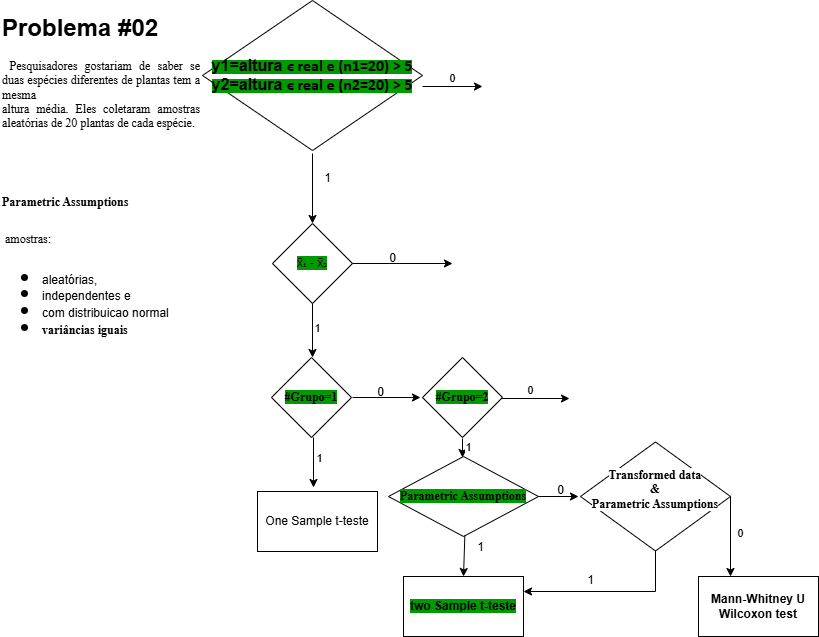

The diagram above was exported from draw.io. Its source (the exported page's mxGraphModel, read from the mxfile embedded in the PNG):
<mxGraphModel dx="874" dy="473" grid="1" gridSize="10" guides="1" tooltips="1" connect="1" arrows="1" fold="1" page="1" pageScale="1" pageWidth="850" pageHeight="1100" math="0" shadow="0">
  <root>
    <mxCell id="Va2pjjKbxWWMBGstHyXT-0" />
    <mxCell id="Va2pjjKbxWWMBGstHyXT-1" parent="Va2pjjKbxWWMBGstHyXT-0" />
    <mxCell id="Va2pjjKbxWWMBGstHyXT-2" value="&lt;span style=&quot;background-color: rgb(0, 153, 0);&quot;&gt;&lt;b style=&quot;&quot;&gt;&lt;span style=&quot;font-size: 12pt; line-height: 115%;&quot;&gt;y1=altura&amp;nbsp;&lt;/span&gt;&lt;span style=&quot;font-size: 12pt; line-height: 115%; font-family: Calibri, sans-serif;&quot;&gt;ϵ&lt;/span&gt;&lt;span style=&quot;font-size: 12pt; line-height: 115%; font-family: Calibri, sans-serif;&quot;&gt; real e (n1=20) &amp;gt; 5&lt;/span&gt;&lt;/b&gt;&lt;/span&gt;&lt;div&gt;&lt;span style=&quot;background-color: rgb(0, 153, 0);&quot;&gt;&lt;b&gt;&lt;span style=&quot;font-size: 12pt; line-height: 18.4px;&quot;&gt;y2=altura&amp;nbsp;&lt;/span&gt;&lt;span style=&quot;font-size: 12pt; line-height: 18.4px; font-family: Calibri, sans-serif;&quot;&gt;ϵ&lt;/span&gt;&lt;span style=&quot;font-size: 12pt; line-height: 18.4px; font-family: Calibri, sans-serif;&quot;&gt;&amp;nbsp;real e (n2=20) &amp;gt; 5&lt;/span&gt;&lt;/b&gt;&lt;b style=&quot;&quot;&gt;&lt;span style=&quot;font-size: 12pt; line-height: 115%; font-family: Calibri, sans-serif;&quot;&gt;&lt;/span&gt;&lt;/b&gt;&lt;/span&gt;&lt;/div&gt;" style="rhombus;whiteSpace=wrap;html=1;" parent="Va2pjjKbxWWMBGstHyXT-1" vertex="1">
      <mxGeometry x="222" y="3" width="220" height="150" as="geometry" />
    </mxCell>
    <mxCell id="Va2pjjKbxWWMBGstHyXT-3" value="" style="endArrow=classic;html=1;rounded=0;exitX=1;exitY=0.5;exitDx=0;exitDy=0;" parent="Va2pjjKbxWWMBGstHyXT-1" edge="1">
      <mxGeometry width="50" height="50" relative="1" as="geometry">
        <mxPoint x="442" y="89" as="sourcePoint" />
        <mxPoint x="502" y="89" as="targetPoint" />
      </mxGeometry>
    </mxCell>
    <mxCell id="Va2pjjKbxWWMBGstHyXT-4" value="0" style="edgeLabel;html=1;align=center;verticalAlign=middle;resizable=0;points=[];" parent="Va2pjjKbxWWMBGstHyXT-3" vertex="1" connectable="0">
      <mxGeometry x="-0.0444" y="9" relative="1" as="geometry">
        <mxPoint as="offset" />
      </mxGeometry>
    </mxCell>
    <mxCell id="Va2pjjKbxWWMBGstHyXT-5" value="" style="endArrow=classic;html=1;rounded=0;exitX=0.5;exitY=1;exitDx=0;exitDy=0;" parent="Va2pjjKbxWWMBGstHyXT-1" edge="1">
      <mxGeometry width="50" height="50" relative="1" as="geometry">
        <mxPoint x="332" y="156" as="sourcePoint" />
        <mxPoint x="332" y="226" as="targetPoint" />
      </mxGeometry>
    </mxCell>
    <mxCell id="Va2pjjKbxWWMBGstHyXT-6" value="1" style="text;html=1;align=center;verticalAlign=middle;resizable=0;points=[];autosize=1;strokeColor=none;fillColor=none;" parent="Va2pjjKbxWWMBGstHyXT-1" vertex="1">
      <mxGeometry x="332" y="166" width="30" height="30" as="geometry" />
    </mxCell>
    <mxCell id="Va2pjjKbxWWMBGstHyXT-7" value="&lt;span style=&quot;background-color: rgb(0, 153, 0);&quot;&gt;x̄₁ - x̄₂&lt;/span&gt;" style="rhombus;whiteSpace=wrap;html=1;" parent="Va2pjjKbxWWMBGstHyXT-1" vertex="1">
      <mxGeometry x="292" y="226" width="80" height="80" as="geometry" />
    </mxCell>
    <mxCell id="Va2pjjKbxWWMBGstHyXT-8" value="" style="endArrow=classic;html=1;rounded=0;exitX=1;exitY=0.5;exitDx=0;exitDy=0;" parent="Va2pjjKbxWWMBGstHyXT-1" source="Va2pjjKbxWWMBGstHyXT-7" edge="1">
      <mxGeometry width="50" height="50" relative="1" as="geometry">
        <mxPoint x="412" y="296" as="sourcePoint" />
        <mxPoint x="472" y="266" as="targetPoint" />
      </mxGeometry>
    </mxCell>
    <mxCell id="Va2pjjKbxWWMBGstHyXT-9" value="0" style="text;html=1;align=center;verticalAlign=middle;resizable=0;points=[];autosize=1;strokeColor=none;fillColor=none;" parent="Va2pjjKbxWWMBGstHyXT-1" vertex="1">
      <mxGeometry x="397" y="246" width="30" height="30" as="geometry" />
    </mxCell>
    <mxCell id="Va2pjjKbxWWMBGstHyXT-10" value="" style="endArrow=classic;html=1;rounded=0;exitX=0.5;exitY=1;exitDx=0;exitDy=0;" parent="Va2pjjKbxWWMBGstHyXT-1" source="Va2pjjKbxWWMBGstHyXT-7" edge="1">
      <mxGeometry width="50" height="50" relative="1" as="geometry">
        <mxPoint x="412" y="296" as="sourcePoint" />
        <mxPoint x="332" y="360" as="targetPoint" />
      </mxGeometry>
    </mxCell>
    <mxCell id="Va2pjjKbxWWMBGstHyXT-11" value="1" style="edgeLabel;html=1;align=center;verticalAlign=middle;resizable=0;points=[];" parent="Va2pjjKbxWWMBGstHyXT-10" vertex="1" connectable="0">
      <mxGeometry x="-0.125" y="4" relative="1" as="geometry">
        <mxPoint as="offset" />
      </mxGeometry>
    </mxCell>
    <mxCell id="Va2pjjKbxWWMBGstHyXT-12" value="&lt;h1 style=&quot;text-align: justify; margin-top: 0px;&quot;&gt;Problema #02&lt;/h1&gt;&lt;p&gt;&lt;/p&gt;&lt;p style=&quot;text-align: justify;&quot;&gt;&lt;span style=&quot;background-color: transparent; color: light-dark(rgb(0, 0, 0), rgb(255, 255, 255));&quot;&gt;&lt;b&gt;&amp;nbsp;&lt;/b&gt;&lt;font face=&quot;Times New Roman&quot;&gt;Pesquisadores gostariam de saber se duas espécies diferentes de plantas tem a mesma&lt;br&gt;&lt;/font&gt;&lt;/span&gt;&lt;span style=&quot;background-color: transparent; color: light-dark(rgb(0, 0, 0), rgb(255, 255, 255));&quot;&gt;&lt;font face=&quot;Times New Roman&quot;&gt;altura média. Eles coletaram amostras aleatórias de 20 plantas de cada espécie.&lt;/font&gt;&lt;/span&gt;&lt;/p&gt;&lt;p&gt;&lt;/p&gt;" style="text;html=1;whiteSpace=wrap;overflow=hidden;rounded=0;" parent="Va2pjjKbxWWMBGstHyXT-1" vertex="1">
      <mxGeometry x="20" y="10" width="200" height="160" as="geometry" />
    </mxCell>
    <mxCell id="Va2pjjKbxWWMBGstHyXT-13" value="&lt;div style=&quot;line-height: 70%;&quot;&gt;&lt;h1 style=&quot;margin-top: 0px; line-height: 70%;&quot;&gt;&lt;b style=&quot;font-family: &amp;quot;Times New Roman&amp;quot;; font-size: 12px; text-align: center;&quot;&gt;Parametric Assumptions&lt;/b&gt;&lt;font face=&quot;Times New Roman&quot;&gt;&lt;span style=&quot;background-color: transparent; color: light-dark(rgb(0, 0, 0), rgb(255, 255, 255)); font-size: 12px; font-weight: normal; line-height: 70%;&quot;&gt;&lt;/span&gt;&lt;/font&gt;&lt;/h1&gt;&lt;h1 style=&quot;margin-top: 0px; line-height: 70%;&quot;&gt;&lt;font face=&quot;Times New Roman&quot;&gt;&lt;span style=&quot;background-color: transparent; color: light-dark(rgb(0, 0, 0), rgb(255, 255, 255)); font-size: 12px; font-weight: normal; line-height: 70%;&quot;&gt;&amp;nbsp;&lt;/span&gt;&lt;span style=&quot;background-color: transparent; color: light-dark(rgb(0, 0, 0), rgb(255, 255, 255)); font-weight: normal; font-size: 12px; line-height: 70%;&quot;&gt;amostras:&lt;/span&gt;&lt;span style=&quot;background-color: transparent; color: light-dark(rgb(0, 0, 0), rgb(255, 255, 255)); font-size: 12px; font-weight: normal; line-height: 70%;&quot;&gt;&amp;nbsp;&lt;/span&gt;&lt;/font&gt;&lt;/h1&gt;&lt;h1 style=&quot;margin-top: 0px; line-height: 70%;&quot;&gt;&lt;ul&gt;&lt;li&gt;&lt;span style=&quot;background-color: transparent; color: light-dark(rgb(0, 0, 0), rgb(255, 255, 255)); font-size: 12px; font-weight: normal; line-height: 70%;&quot;&gt;aleatórias,&amp;nbsp;&lt;/span&gt;&lt;/li&gt;&lt;li&gt;&lt;span style=&quot;background-color: transparent; color: light-dark(rgb(0, 0, 0), rgb(255, 255, 255)); font-size: 12px; font-weight: normal; line-height: 70%;&quot;&gt;independentes e&amp;nbsp;&lt;/span&gt;&lt;/li&gt;&lt;li&gt;&lt;span style=&quot;background-color: transparent; color: light-dark(rgb(0, 0, 0), rgb(255, 255, 255)); font-size: 12px; font-weight: normal; line-height: 70%;&quot;&gt;com distribuicao normal&lt;/span&gt;&lt;/li&gt;&lt;li&gt;&lt;font face=&quot;Times New Roman&quot; style=&quot;font-size: 12px; line-height: 70%;&quot;&gt;variâncias iguais&lt;/font&gt;&lt;/li&gt;&lt;/ul&gt;&lt;/h1&gt;&lt;/div&gt;" style="text;html=1;whiteSpace=wrap;overflow=hidden;rounded=0;" parent="Va2pjjKbxWWMBGstHyXT-1" vertex="1">
      <mxGeometry x="20" y="186" width="210" height="160" as="geometry" />
    </mxCell>
    <mxCell id="Va2pjjKbxWWMBGstHyXT-14" value="&lt;span style=&quot;background-color: rgb(0, 153, 0);&quot;&gt;&lt;b style=&quot;&quot;&gt;&lt;font face=&quot;Times New Roman&quot;&gt;#Grupo=1&lt;/font&gt;&lt;/b&gt;&lt;/span&gt;" style="rhombus;whiteSpace=wrap;html=1;" parent="Va2pjjKbxWWMBGstHyXT-1" vertex="1">
      <mxGeometry x="291" y="360" width="80" height="80" as="geometry" />
    </mxCell>
    <mxCell id="Va2pjjKbxWWMBGstHyXT-15" value="" style="endArrow=classic;html=1;rounded=0;" parent="Va2pjjKbxWWMBGstHyXT-1" edge="1">
      <mxGeometry width="50" height="50" relative="1" as="geometry">
        <mxPoint x="372" y="400" as="sourcePoint" />
        <mxPoint x="440" y="400" as="targetPoint" />
      </mxGeometry>
    </mxCell>
    <mxCell id="Va2pjjKbxWWMBGstHyXT-16" value="" style="endArrow=classic;html=1;rounded=0;exitX=0.475;exitY=1;exitDx=0;exitDy=0;exitPerimeter=0;" parent="Va2pjjKbxWWMBGstHyXT-1" edge="1">
      <mxGeometry width="50" height="50" relative="1" as="geometry">
        <mxPoint x="333" y="440" as="sourcePoint" />
        <mxPoint x="333" y="490" as="targetPoint" />
      </mxGeometry>
    </mxCell>
    <mxCell id="Va2pjjKbxWWMBGstHyXT-17" value="1" style="edgeLabel;html=1;align=center;verticalAlign=middle;resizable=0;points=[];" parent="Va2pjjKbxWWMBGstHyXT-16" vertex="1" connectable="0">
      <mxGeometry x="-0.2" y="5" relative="1" as="geometry">
        <mxPoint as="offset" />
      </mxGeometry>
    </mxCell>
    <mxCell id="Va2pjjKbxWWMBGstHyXT-18" value="0" style="text;html=1;align=center;verticalAlign=middle;resizable=0;points=[];autosize=1;strokeColor=none;fillColor=none;" parent="Va2pjjKbxWWMBGstHyXT-1" vertex="1">
      <mxGeometry x="385" y="380" width="30" height="30" as="geometry" />
    </mxCell>
    <mxCell id="Va2pjjKbxWWMBGstHyXT-19" value="One Sample t-teste" style="rounded=0;whiteSpace=wrap;html=1;" parent="Va2pjjKbxWWMBGstHyXT-1" vertex="1">
      <mxGeometry x="277" y="494" width="120" height="60" as="geometry" />
    </mxCell>
    <mxCell id="Va2pjjKbxWWMBGstHyXT-20" value="&lt;span style=&quot;background-color: rgb(0, 153, 0);&quot;&gt;&lt;b style=&quot;&quot;&gt;&lt;font style=&quot;&quot; face=&quot;Times New Roman&quot;&gt;#Grupo=2&lt;/font&gt;&lt;/b&gt;&lt;/span&gt;" style="rhombus;whiteSpace=wrap;html=1;" parent="Va2pjjKbxWWMBGstHyXT-1" vertex="1">
      <mxGeometry x="442" y="360" width="80" height="80" as="geometry" />
    </mxCell>
    <mxCell id="Va2pjjKbxWWMBGstHyXT-21" value="" style="endArrow=classic;html=1;rounded=0;" parent="Va2pjjKbxWWMBGstHyXT-1" edge="1">
      <mxGeometry width="50" height="50" relative="1" as="geometry">
        <mxPoint x="521" y="401" as="sourcePoint" />
        <mxPoint x="589" y="401" as="targetPoint" />
      </mxGeometry>
    </mxCell>
    <mxCell id="Va2pjjKbxWWMBGstHyXT-22" value="0" style="edgeLabel;html=1;align=center;verticalAlign=middle;resizable=0;points=[];" parent="Va2pjjKbxWWMBGstHyXT-21" vertex="1" connectable="0">
      <mxGeometry x="-0.1765" y="9" relative="1" as="geometry">
        <mxPoint as="offset" />
      </mxGeometry>
    </mxCell>
    <mxCell id="Va2pjjKbxWWMBGstHyXT-23" value="" style="endArrow=classic;html=1;rounded=0;exitX=0.475;exitY=1;exitDx=0;exitDy=0;exitPerimeter=0;" parent="Va2pjjKbxWWMBGstHyXT-1" edge="1">
      <mxGeometry width="50" height="50" relative="1" as="geometry">
        <mxPoint x="482" y="441" as="sourcePoint" />
        <mxPoint x="482" y="460" as="targetPoint" />
      </mxGeometry>
    </mxCell>
    <mxCell id="Va2pjjKbxWWMBGstHyXT-24" value="1" style="edgeLabel;html=1;align=center;verticalAlign=middle;resizable=0;points=[];fillColor=#009900;" parent="Va2pjjKbxWWMBGstHyXT-23" vertex="1" connectable="0">
      <mxGeometry x="-0.2" y="5" relative="1" as="geometry">
        <mxPoint as="offset" />
      </mxGeometry>
    </mxCell>
    <mxCell id="Va2pjjKbxWWMBGstHyXT-25" value="&lt;b style=&quot;background-color: rgb(0, 153, 0);&quot;&gt;two Sample t-teste&lt;/b&gt;" style="rounded=0;whiteSpace=wrap;html=1;" parent="Va2pjjKbxWWMBGstHyXT-1" vertex="1">
      <mxGeometry x="423" y="579" width="120" height="60" as="geometry" />
    </mxCell>
    <mxCell id="_OHJBcZ_0HfZr-QbX64Y-5" value="&lt;font face=&quot;Times New Roman&quot;&gt;&lt;span style=&quot;background-color: rgb(0, 153, 0);&quot;&gt;&lt;b&gt;Parametric Assumptions&lt;/b&gt;&lt;/span&gt;&lt;/font&gt;" style="rhombus;whiteSpace=wrap;html=1;" parent="Va2pjjKbxWWMBGstHyXT-1" vertex="1">
      <mxGeometry x="408" y="459" width="150" height="80" as="geometry" />
    </mxCell>
    <mxCell id="_OHJBcZ_0HfZr-QbX64Y-6" value="" style="endArrow=classic;html=1;rounded=0;entryX=0.5;entryY=0;entryDx=0;entryDy=0;" parent="Va2pjjKbxWWMBGstHyXT-1" target="Va2pjjKbxWWMBGstHyXT-25" edge="1">
      <mxGeometry width="50" height="50" relative="1" as="geometry">
        <mxPoint x="484.3475626549159" y="538.1187000826219" as="sourcePoint" />
        <mxPoint x="484" y="560" as="targetPoint" />
      </mxGeometry>
    </mxCell>
    <mxCell id="_OHJBcZ_0HfZr-QbX64Y-7" value="1" style="text;html=1;align=center;verticalAlign=middle;resizable=0;points=[];autosize=1;strokeColor=none;fillColor=none;" parent="Va2pjjKbxWWMBGstHyXT-1" vertex="1">
      <mxGeometry x="485" y="535" width="30" height="30" as="geometry" />
    </mxCell>
    <mxCell id="_OHJBcZ_0HfZr-QbX64Y-8" value="" style="endArrow=classic;html=1;rounded=0;exitX=1;exitY=0.5;exitDx=0;exitDy=0;entryX=1.1;entryY=0.7;entryDx=0;entryDy=0;entryPerimeter=0;" parent="Va2pjjKbxWWMBGstHyXT-1" source="_OHJBcZ_0HfZr-QbX64Y-5" target="_OHJBcZ_0HfZr-QbX64Y-10" edge="1">
      <mxGeometry width="50" height="50" relative="1" as="geometry">
        <mxPoint x="360" y="470" as="sourcePoint" />
        <mxPoint x="620" y="500" as="targetPoint" />
      </mxGeometry>
    </mxCell>
    <mxCell id="_OHJBcZ_0HfZr-QbX64Y-9" value="&lt;b style=&quot;background-color: rgb(255, 255, 255);&quot;&gt;Mann-Whitney U&lt;/b&gt;&lt;div&gt;&lt;b style=&quot;background-color: rgb(255, 255, 255);&quot;&gt;Wilcoxon test&lt;/b&gt;&lt;/div&gt;" style="rounded=0;whiteSpace=wrap;html=1;" parent="Va2pjjKbxWWMBGstHyXT-1" vertex="1">
      <mxGeometry x="718" y="579" width="120" height="60" as="geometry" />
    </mxCell>
    <mxCell id="_OHJBcZ_0HfZr-QbX64Y-10" value="0" style="text;html=1;align=center;verticalAlign=middle;resizable=0;points=[];autosize=1;strokeColor=none;fillColor=none;" parent="Va2pjjKbxWWMBGstHyXT-1" vertex="1">
      <mxGeometry x="565" y="478" width="30" height="30" as="geometry" />
    </mxCell>
    <mxCell id="_OHJBcZ_0HfZr-QbX64Y-18" style="edgeStyle=orthogonalEdgeStyle;rounded=0;orthogonalLoop=1;jettySize=auto;html=1;exitX=0.5;exitY=1;exitDx=0;exitDy=0;entryX=1;entryY=0.25;entryDx=0;entryDy=0;" parent="Va2pjjKbxWWMBGstHyXT-1" source="_OHJBcZ_0HfZr-QbX64Y-11" target="Va2pjjKbxWWMBGstHyXT-25" edge="1">
      <mxGeometry relative="1" as="geometry" />
    </mxCell>
    <mxCell id="_OHJBcZ_0HfZr-QbX64Y-11" value="&lt;font face=&quot;Times New Roman&quot;&gt;&lt;span style=&quot;background-color: rgb(255, 255, 255);&quot;&gt;&lt;b style=&quot;&quot;&gt;Transformed data&lt;/b&gt;&lt;/span&gt;&lt;/font&gt;&lt;div&gt;&lt;font face=&quot;Times New Roman&quot;&gt;&lt;b style=&quot;background-color: rgb(255, 255, 255);&quot;&gt;&amp;amp;&lt;/b&gt;&lt;/font&gt;&lt;/div&gt;&lt;div&gt;&lt;font face=&quot;Times New Roman&quot;&gt;&lt;b style=&quot;background-color: rgb(255, 255, 255);&quot;&gt;Parametric Assumptions&lt;br&gt;&lt;/b&gt;&lt;/font&gt;&lt;div&gt;&lt;font face=&quot;Times New Roman&quot;&gt;&lt;span style=&quot;background-color: rgb(0, 153, 0);&quot;&gt;&lt;b&gt;&lt;br&gt;&lt;/b&gt;&lt;/span&gt;&lt;/font&gt;&lt;/div&gt;&lt;/div&gt;" style="rhombus;whiteSpace=wrap;html=1;" parent="Va2pjjKbxWWMBGstHyXT-1" vertex="1">
      <mxGeometry x="600" y="444.5" width="150" height="109" as="geometry" />
    </mxCell>
    <mxCell id="_OHJBcZ_0HfZr-QbX64Y-15" value="" style="endArrow=classic;html=1;rounded=0;exitX=1;exitY=0.5;exitDx=0;exitDy=0;entryX=0.5;entryY=0;entryDx=0;entryDy=0;" parent="Va2pjjKbxWWMBGstHyXT-1" source="_OHJBcZ_0HfZr-QbX64Y-11" edge="1">
      <mxGeometry width="50" height="50" relative="1" as="geometry">
        <mxPoint x="360" y="470" as="sourcePoint" />
        <mxPoint x="750" y="579" as="targetPoint" />
      </mxGeometry>
    </mxCell>
    <mxCell id="_OHJBcZ_0HfZr-QbX64Y-16" value="0" style="edgeLabel;html=1;align=center;verticalAlign=middle;resizable=0;points=[];" parent="_OHJBcZ_0HfZr-QbX64Y-15" vertex="1" connectable="0">
      <mxGeometry x="-0.1" y="9" relative="1" as="geometry">
        <mxPoint as="offset" />
      </mxGeometry>
    </mxCell>
    <mxCell id="_OHJBcZ_0HfZr-QbX64Y-20" value="1" style="text;html=1;align=center;verticalAlign=middle;resizable=0;points=[];autosize=1;strokeColor=none;fillColor=none;" parent="Va2pjjKbxWWMBGstHyXT-1" vertex="1">
      <mxGeometry x="595" y="568" width="30" height="30" as="geometry" />
    </mxCell>
  </root>
</mxGraphModel>